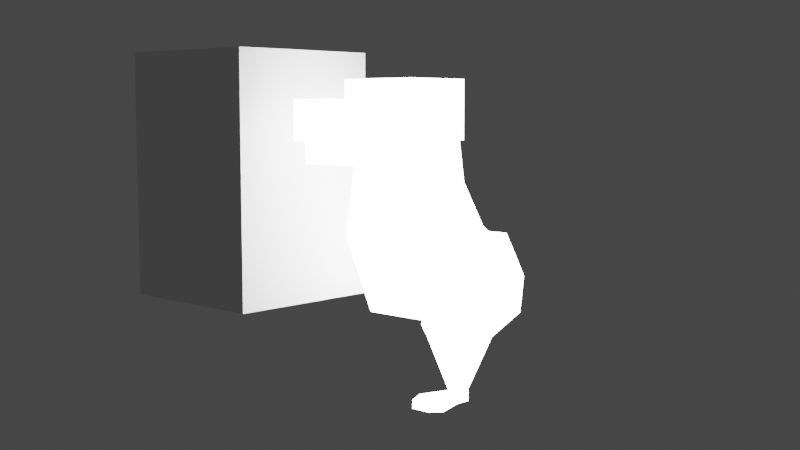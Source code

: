 # Source: rusher_v2.blend  (saved by Blender 3.5.10; exported with 4.5.12 LTS)
import bpy
from mathutils import Matrix  # noqa: F401  (used for matrix-valued properties, if any)

bpy.ops.wm.read_factory_settings(use_empty=True)
scene = bpy.context.scene
scene.name = 'Scene'

# ---- collections
col_collection = bpy.data.collections.new('Collection'); scene.collection.children.link(col_collection)

# ---- materials (node trees are filled in below, after node groups)
mat_black = bpy.data.materials.new('Black')
mat_black.use_transparent_shadow = False
mat_white = bpy.data.materials.new('White')
mat_white.use_transparent_shadow = False
mat_red = bpy.data.materials.new('Red')
mat_red.use_transparent_shadow = False
mat_green = bpy.data.materials.new('Green')
mat_green.use_transparent_shadow = False
mat_blue = bpy.data.materials.new('Blue')
mat_blue.use_transparent_shadow = False
mat_grey = bpy.data.materials.new('Grey')
mat_grey.use_transparent_shadow = False
mat_material = bpy.data.materials.new('Material')
mat_material.alpha_threshold = 0.0
mat_material.use_transparent_shadow = False
mat_material.roughness = 0.5
mat_material.line_color = (0.0, 0.0, 0.0, 1.0)

# ---- material node trees
mat_material.use_nodes = True; mat_material.node_tree.nodes.clear()
_N = mat_material.node_tree.nodes; _L = mat_material.node_tree.links
n0 = _N.new('ShaderNodeOutputMaterial'); n0.name = 'Material Output'; n0.location = (300, 300)
n1 = _N.new('ShaderNodeEmission'); n1.name = 'Emission'; n1.location = (10, 300)
n1.inputs[0].default_value = (0.8, 0.8, 0.8, 1.0)
n1.inputs[1].default_value = 16.0
_L.new(n1.outputs[0], n0.inputs[0])
n0.is_active_output = True

# ---- world
world_world = bpy.data.worlds.new('World'); scene.world = world_world
world_world.use_nodes = True; world_world.node_tree.nodes.clear()
_N = world_world.node_tree.nodes; _L = world_world.node_tree.links
n0 = _N.new('ShaderNodeOutputWorld'); n0.name = 'World Output'; n0.location = (300, 300)
n1 = _N.new('ShaderNodeBackground'); n1.name = 'Background'; n1.location = (10, 300)
n1.inputs[0].default_value = (0.05088, 0.05088, 0.05088, 1.0)
_L.new(n1.outputs[0], n0.inputs[0])
n0.is_active_output = True
world_world.color = (0.05088, 0.05088, 0.05088)
world_world.use_sun_shadow = False
world_world.sun_shadow_jitter_overblur = 0.0

# ---- cameras
cam_camera_001 = bpy.data.cameras.new('Camera.001')

# ---- meshes
me_cube_001 = bpy.data.meshes.new('Cube.001')
me_cube_001.from_pydata([(-1.5, -1.5, -1.5), (-1.5, -1.5, 1.5), (-1.5, 1.5, -1.5), (-1.5, 1.5, 1.5), (1.5, -1.5, -1.5), (1.5, -1.5, 1.5), (1.5, 1.5, -1.5), (1.5, 1.5, 1.5)], [], [(0, 1, 3, 2), (2, 3, 7, 6), (6, 7, 5, 4), (4, 5, 1, 0), (2, 6, 4, 0), (7, 3, 1, 5)])
_uv = me_cube_001.uv_layers.new(name='UVMap')
_uv.uv.foreach_set('vector', [0.375, 0.0, 0.625, 0.0, 0.625, 0.25, 0.375, 0.25, 0.375, 0.25, 0.625, 0.25, 0.625, 0.5, 0.375, 0.5, 0.375, 0.5, 0.625, 0.5, 0.625, 0.75, 0.375, 0.75, 0.375, 0.75, 0.625, 0.75, 0.625, 1.0, 0.375, 1.0, 0.125, 0.5, 0.375, 0.5, 0.375, 0.75, 0.125, 0.75, 0.625, 0.5, 0.875, 0.5, 0.875, 0.75, 0.625, 0.75])
me_cube_001.update()
me_cube_002 = bpy.data.meshes.new('Cube.002')
me_cube_002.from_pydata([(-1.5, -1.5, 0.1213), (-1.5, -1.5, 1.5), (-1.5, 1.5, 0.1213), (-1.5, 1.5, 1.5), (1.5, -1.5, 0.1213), (1.5, -1.5, 1.5), (1.5, 1.5, 0.1213), (1.5, 1.5, 1.5), (-1.5, -0.1143, 0.1213), (-1.5, -0.1143, 1.5), (1.5, -0.1143, 0.1213), (1.5, -0.1143, 1.5), (-1.5, -0.1143, 2.185), (-1.5, 1.5, 2.185), (1.5, 1.5, 2.185), (1.5, -0.1143, 2.185)], [], [(8, 9, 3, 2), (2, 3, 7, 6), (10, 11, 5, 4), (4, 5, 1, 0), (8, 10, 4, 0), (11, 9, 1, 5), (7, 3, 13, 14), (2, 6, 10, 8), (6, 7, 11, 10), (0, 1, 9, 8), (14, 13, 12, 15), (9, 11, 15, 12), (11, 7, 14, 15), (3, 9, 12, 13)])
me_cube_002.polygons.foreach_set('use_smooth', [True] * 14)
_uv = me_cube_002.uv_layers.new(name='UVMap')
_uv.uv.foreach_set('vector', [0.375, 0.1155, 0.625, 0.1155, 0.625, 0.25, 0.375, 0.25, 0.375, 0.25, 0.625, 0.25, 0.625, 0.5, 0.375, 0.5, 0.375, 0.6345, 0.625, 0.6345, 0.625, 0.75, 0.375, 0.75, 0.375, 0.75, 0.625, 0.75, 0.625, 1.0, 0.375, 1.0, 0.125, 0.6345, 0.375, 0.6345, 0.375, 0.75, 0.125, 0.75, 0.625, 0.6345, 0.875, 0.6345, 0.875, 0.75, 0.625, 0.75, 0.625, 0.5, 0.625, 0.25, 0.625, 0.25, 0.625, 0.5, 0.125, 0.5, 0.375, 0.5, 0.375, 0.6345, 0.125, 0.6345, 0.375, 0.5, 0.625, 0.5, 0.625, 0.6345, 0.375, 0.6345, 0.375, 0.0, 0.625, 0.0, 0.625, 0.1155, 0.375, 0.1155, 0.625, 0.5, 0.875, 0.5, 0.875, 0.6345, 0.625, 0.6345, 0.875, 0.6345, 0.625, 0.6345, 0.625, 0.6345, 0.875, 0.6345, 0.625, 0.6345, 0.625, 0.5, 0.625, 0.5, 0.625, 0.6345, 0.625, 0.25, 0.625, 0.1155, 0.625, 0.1155, 0.625, 0.25])
me_cube_002.materials.append(mat_material)
me_cube_002.update()
me_cube_004 = bpy.data.meshes.new('Cube.004')
me_cube_004.from_pydata([(-0.5, -0.5, -0.5), (-0.5, -0.5, 0.5), (-0.5, 0.5, -0.5), (-0.5, 0.5, 0.5), (0.5, -0.5, -0.5), (0.5, -0.5, 0.5), (0.5, 0.5, -0.5), (0.5, 0.5, 0.5)], [], [(0, 1, 3, 2), (2, 3, 7, 6), (6, 7, 5, 4), (4, 5, 1, 0), (2, 6, 4, 0), (7, 3, 1, 5)])
me_cube_004.polygons.foreach_set('use_smooth', [True] * 6)
_uv = me_cube_004.uv_layers.new(name='UVMap')
_uv.uv.foreach_set('vector', [0.375, 0.0, 0.625, 0.0, 0.625, 0.25, 0.375, 0.25, 0.375, 0.25, 0.625, 0.25, 0.625, 0.5, 0.375, 0.5, 0.375, 0.5, 0.625, 0.5, 0.625, 0.75, 0.375, 0.75, 0.375, 0.75, 0.625, 0.75, 0.625, 1.0, 0.375, 1.0, 0.125, 0.5, 0.375, 0.5, 0.375, 0.75, 0.125, 0.75, 0.625, 0.5, 0.875, 0.5, 0.875, 0.75, 0.625, 0.75])
me_cube_004.materials.append(mat_material)
me_cube_004.update()
me_cube_007 = bpy.data.meshes.new('Cube.007')
me_cube_007.from_pydata([(0.4412, -0.4657, -0.5817), (0.4412, -0.2728, 0.5169), (0.4412, 0.5767, 0.01577), (0.4412, 0.4873, 0.5225), (0.4412, -0.05546, -1.514), (0.4412, 0.9342, -0.5142), (0.4412, 1.118, -1.606), (0.4412, 1.332, -0.7885), (0.646, 0.05551, -0.2829), (0.5, 0.1072, 0.5197), (0.646, 0.4394, -1.014), (0.5148, 1.287, -1.209), (0.0, 0.5767, 0.01577), (0.0, 0.4873, 0.5225), (0.0, -0.4657, -0.5817), (0.0, -0.2728, 0.5169), (0.0, 0.9342, -0.5142), (0.0, -0.05546, -1.514), (0.0, 1.372, -0.737), (0.0, 1.118, -1.606), (0.0, 1.287, -1.209), (0.0, 0.1072, 0.5197)], [], [(12, 13, 3, 2), (8, 9, 1, 0), (12, 2, 5, 16), (8, 0, 4, 10), (20, 11, 6, 19), (16, 5, 7, 18), (10, 4, 6, 11), (5, 10, 11, 7), (18, 7, 11, 20), (2, 8, 10, 5), (2, 3, 9, 8), (3, 13, 21, 9), (0, 14, 17, 4), (4, 17, 19, 6), (9, 21, 15, 1), (0, 1, 15, 14)])
me_cube_007.polygons.foreach_set('use_smooth', [True] * 16)
_uv = me_cube_007.uv_layers.new(name='UVMap')
_uv.uv.foreach_set('vector', [0.375, 0.375, 0.625, 0.375, 0.625, 0.5, 0.375, 0.5, 0.375, 0.625, 0.625, 0.625, 0.625, 0.75, 0.375, 0.75, 0.375, 0.375, 0.375, 0.5, 0.375, 0.5, 0.375, 0.375, 0.375, 0.625, 0.375, 0.75, 0.375, 0.75, 0.375, 0.625, 0.25, 0.625, 0.375, 0.625, 0.375, 0.75, 0.25, 0.75, 0.375, 0.375, 0.375, 0.5, 0.375, 0.5, 0.375, 0.375, 0.375, 0.625, 0.375, 0.75, 0.375, 0.75, 0.375, 0.625, 0.375, 0.5, 0.375, 0.625, 0.375, 0.625, 0.375, 0.5, 0.25, 0.5, 0.375, 0.5, 0.375, 0.625, 0.25, 0.625, 0.375, 0.5, 0.375, 0.625, 0.375, 0.625, 0.375, 0.5, 0.375, 0.5, 0.625, 0.5, 0.625, 0.625, 0.375, 0.625, 0.625, 0.5, 0.75, 0.5, 0.75, 0.625, 0.625, 0.625, 0.375, 0.75, 0.375, 0.875, 0.375, 0.875, 0.375, 0.75, 0.375, 0.75, 0.375, 0.875, 0.375, 0.875, 0.375, 0.75, 0.625, 0.625, 0.75, 0.625, 0.75, 0.75, 0.625, 0.75, 0.375, 0.75, 0.625, 0.75, 0.625, 0.875, 0.375, 0.875])
me_cube_007.materials.append(mat_material)
me_cube_007.update()
me_cube_008 = bpy.data.meshes.new('Cube.008')
me_cube_008.from_pydata([(-0.5, -0.5, -0.09364), (-0.5, -0.5, 0.09364), (-0.4409, 0.4593, -0.3095), (-0.4409, 0.4593, 0.3084), (0.5, -0.5, -0.09364), (0.5, -0.5, 0.09364), (0.4409, 0.4593, -0.3095), (0.4409, 0.4593, 0.3084), (-0.5419, -0.1419, -0.4711), (-0.5419, -0.1419, 0.4711), (0.5419, -0.1419, -0.4711), (0.5419, -0.1419, 0.4711), (-0.1618, -0.4927, -0.8116), (-0.1618, -0.6086, -0.7013), (0.1618, -0.6086, -0.7013), (0.1618, -0.4927, -0.8116), (-0.1618, -0.5459, -0.9256), (-0.1618, -0.6618, -0.8153), (0.1618, -0.6618, -0.8153), (0.1618, -0.5459, -0.9256), (-0.4511, -0.8121, -0.5075), (0.4511, -0.8121, -0.5075), (-0.4511, -0.8653, -0.6215), (0.4511, -0.8653, -0.6215), (-0.3065, -0.9235, -0.4278), (0.3065, -0.9235, -0.4278), (-0.3065, -0.9596, -0.5053), (0.3065, -0.9596, -0.5053), (-0.621, 0.2161, 0.532), (0.621, 0.2161, -0.5508), (-0.621, 0.2161, -0.5508), (0.621, 0.2161, 0.532), (-0.5, -0.5, -1.49e-08), (-0.4409, 0.4593, -0.0005616), (0.4409, 0.4593, -0.0005616), (0.5, -0.5, -1.49e-08), (0.8622, -0.1419, 2.98e-08), (-0.5419, -0.1419, 2.98e-08), (0.9412, 0.2161, -0.009386), (-0.621, 0.2161, -0.009386)], [], [(39, 28, 3, 33), (33, 3, 7, 34), (36, 11, 5, 35), (35, 5, 1, 32), (4, 0, 13, 14), (11, 9, 1, 5), (31, 28, 9, 11), (30, 29, 10, 8), (38, 31, 11, 36), (32, 1, 9, 37), (12, 15, 19, 16), (8, 10, 15, 12), (0, 8, 12, 13), (10, 4, 14, 15), (16, 19, 18, 17), (18, 14, 21, 23), (15, 14, 18, 19), (13, 12, 16, 17), (20, 22, 26, 24), (17, 18, 23, 22), (13, 17, 22, 20), (14, 13, 20, 21), (25, 24, 26, 27), (21, 20, 24, 25), (23, 21, 25, 27), (22, 23, 27, 26), (34, 7, 31, 38), (2, 6, 29, 30), (7, 3, 28, 31), (37, 9, 28, 39), (8, 37, 39, 30), (6, 34, 38, 29), (0, 32, 37, 8), (29, 38, 36, 10), (4, 35, 32, 0), (10, 36, 35, 4), (2, 33, 34, 6), (30, 39, 33, 2)])
me_cube_008.polygons.foreach_set('use_smooth', [True] * 38)
_uv = me_cube_008.uv_layers.new(name='UVMap')
_uv.uv.foreach_set('vector', [0.5, 0.1868, 0.625, 0.1868, 0.625, 0.25, 0.5, 0.25, 0.5, 0.25, 0.625, 0.25, 0.625, 0.5, 0.5, 0.5, 0.5, 0.6605, 0.625, 0.6605, 0.625, 0.75, 0.5, 0.75, 0.5, 0.75, 0.625, 0.75, 0.625, 1.0, 0.5, 1.0, 0.375, 0.75, 0.375, 1.0, 0.375, 1.0, 0.375, 0.75, 0.625, 0.6605, 0.875, 0.6605, 0.875, 0.75, 0.625, 0.75, 0.625, 0.5632, 0.875, 0.5632, 0.875, 0.6605, 0.625, 0.6605, 0.125, 0.5632, 0.375, 0.5632, 0.375, 0.6605, 0.125, 0.6605, 0.5, 0.5632, 0.625, 0.5632, 0.625, 0.6605, 0.5, 0.6605, 0.5, 0.0, 0.625, 0.0, 0.625, 0.08953, 0.5, 0.08953, 0.125, 0.6605, 0.375, 0.6605, 0.375, 0.6605, 0.125, 0.6605, 0.125, 0.6605, 0.375, 0.6605, 0.375, 0.6605, 0.125, 0.6605, 0.375, 0.0, 0.375, 0.08953, 0.375, 0.08953, 0.375, 0.0, 0.375, 0.6605, 0.375, 0.75, 0.375, 0.75, 0.375, 0.6605, 0.125, 0.6605, 0.375, 0.6605, 0.375, 0.75, 0.125, 0.75, 0.375, 0.75, 0.375, 0.75, 0.375, 0.75, 0.375, 0.75, 0.375, 0.6605, 0.375, 0.75, 0.375, 0.75, 0.375, 0.6605, 0.375, 0.0, 0.375, 0.08953, 0.375, 0.08953, 0.375, 0.0, 0.375, 0.0, 0.375, 0.0, 0.375, 0.0, 0.375, 0.0, 0.125, 0.75, 0.375, 0.75, 0.375, 0.75, 0.125, 0.75, 0.375, 0.0, 0.375, 0.0, 0.375, 0.0, 0.375, 0.0, 0.375, 0.75, 0.375, 1.0, 0.375, 1.0, 0.375, 0.75, 0.375, 0.75, 0.375, 1.0, 0.375, 1.0, 0.375, 0.75, 0.375, 0.75, 0.375, 1.0, 0.375, 1.0, 0.375, 0.75, 0.375, 0.75, 0.375, 0.75, 0.375, 0.75, 0.375, 0.75, 0.125, 0.75, 0.375, 0.75, 0.375, 0.75, 0.125, 0.75, 0.5, 0.5, 0.625, 0.5, 0.625, 0.5632, 0.5, 0.5632, 0.125, 0.5, 0.375, 0.5, 0.375, 0.5632, 0.125, 0.5632, 0.625, 0.5, 0.875, 0.5, 0.875, 0.5632, 0.625, 0.5632, 0.5, 0.08953, 0.625, 0.08953, 0.625, 0.1868, 0.5, 0.1868, 0.375, 0.08953, 0.5, 0.08953, 0.5, 0.1868, 0.375, 0.1868, 0.375, 0.5, 0.5, 0.5, 0.5, 0.5632, 0.375, 0.5632, 0.375, 0.0, 0.5, 0.0, 0.5, 0.08953, 0.375, 0.08953, 0.375, 0.5632, 0.5, 0.5632, 0.5, 0.6605, 0.375, 0.6605, 0.375, 0.75, 0.5, 0.75, 0.5, 1.0, 0.375, 1.0, 0.375, 0.6605, 0.5, 0.6605, 0.5, 0.75, 0.375, 0.75, 0.375, 0.25, 0.5, 0.25, 0.5, 0.5, 0.375, 0.5, 0.375, 0.1868, 0.5, 0.1868, 0.5, 0.25, 0.375, 0.25])
me_cube_008.materials.append(mat_material)
me_cube_008.update()

# ---- objects
ob_stroke = bpy.data.objects.new('Stroke', None)
ob_cube = bpy.data.objects.new('Cube', me_cube_001)
ob_cube_001 = bpy.data.objects.new('Cube.001', me_cube_002)
ob_cube_002 = bpy.data.objects.new('Cube.002', me_cube_004)
ob_cube_003 = bpy.data.objects.new('Cube.003', me_cube_007)
ob_cube_004 = bpy.data.objects.new('Cube.004', me_cube_008)
ob_camera = bpy.data.objects.new('Camera', cam_camera_001)

# ---- transforms, parenting, visibility, modifiers, constraints
ob_stroke.location = (0.0, 0.0, 0.0)
ob_stroke.empty_image_offset = (0.0, 0.0)
ob_stroke.color = (0.0, 0.0, 0.0, 1.0)
ob_stroke.use_grease_pencil_lights = True
ob_stroke.show_in_front = True
_m = ob_stroke.modifiers.new('Line Art', 'LINEART')
_m.show_render = True
_m.source_object = ob_cube_001
_m.source_collection = col_collection
_m.use_contour = True
_m.use_loose = True
_m.use_crease = True
_m.use_edge_mark = True
_m.target_layer = 'Lines'
_m.target_material = mat_black
_m.radius = 0.016
ob_cube.location = (-2.207, 0.0, 1.5)
ob_cube.scale = (0.6667, 0.6667, 1.0)
ob_cube_001.location = (0.0, 0.0, 1.92)
ob_cube_001.scale = (0.3333, 0.5615, 0.3333)
ob_cube_002.location = (0.0, -0.1283, 1.838)
ob_cube_002.scale = (0.799, 1.272, 0.2408)
ob_cube_003.location = (3.244e-16, 0.3479, 1.461)
_m = ob_cube_003.modifiers.new('Mirror', 'MIRROR')
_m.use_clip = True
ob_cube_004.location = (0.8187, 0.629, 0.2986)
ob_cube_004.rotation_euler = (0.5784, -0.0, 0.0)
ob_cube_004.scale = (0.3776, 1.451, 1.016)
ob_camera.location = (8.482, -8.976, 2.322)
ob_camera.rotation_euler = (1.466, 3.45e-07, 7.023)

# ---- collection membership
scene.collection.objects.link(ob_stroke)
col_collection.objects.link(ob_cube)
col_collection.objects.link(ob_cube_001)
col_collection.objects.link(ob_cube_002)
col_collection.objects.link(ob_cube_003)
col_collection.objects.link(ob_cube_004)
col_collection.objects.link(ob_camera)

# ---- scene / render settings (as saved in the file)
scene.camera = ob_camera
scene.frame_start = 1; scene.frame_end = 250; scene.frame_set(1)
scene.render.engine = 'BLENDER_EEVEE_NEXT'
scene.cycles.sampling_pattern = 'TABULATED_SOBOL'
scene.view_settings.view_transform = 'Filmic'
bpy.context.view_layer.update()
